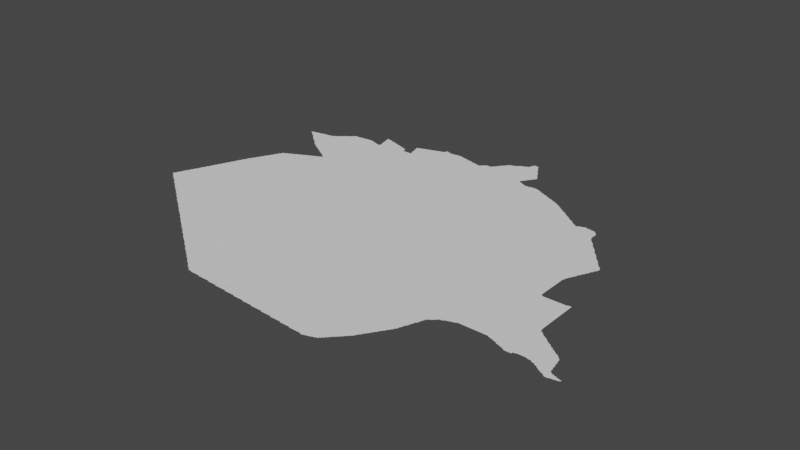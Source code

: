 # Source: basra.blend  (saved by Blender 3.3.6; exported with 4.5.12 LTS)
import bpy
from mathutils import Matrix  # noqa: F401  (used for matrix-valued properties, if any)

bpy.ops.wm.read_factory_settings(use_empty=True)
scene = bpy.context.scene
scene.name = 'Scene'

# ---- collections
col_collection = bpy.data.collections.new('Collection'); scene.collection.children.link(col_collection)

# ---- node groups
ng_auto_smooth = bpy.data.node_groups.new('Auto Smooth', 'GeometryNodeTree')
_s = ng_auto_smooth.interface.new_socket(name='Geometry', in_out='OUTPUT', socket_type='NodeSocketGeometry')
_s = ng_auto_smooth.interface.new_socket(name='Geometry', in_out='INPUT', socket_type='NodeSocketGeometry')
_s = ng_auto_smooth.interface.new_socket(name='Angle', in_out='INPUT', socket_type='NodeSocketFloat')
_s.subtype = 'ANGLE'
_s.min_value = 0.0
_s.max_value = 3.142
ng_auto_smooth.is_modifier = True
_N = ng_auto_smooth.nodes; _L = ng_auto_smooth.links
n0 = _N.new('NodeGroupOutput'); n0.name = 'Group Output'; n0.location = (480, -100)
n1 = _N.new('NodeGroupInput'); n1.name = 'Group Input'; n1.location = (-420, -300)
n2 = _N.new('NodeGroupInput'); n2.name = 'Group Input.001'; n2.location = (-60, -100)
n3 = _N.new('GeometryNodeSetShadeSmooth'); n3.name = 'Set Shade Smooth'; n3.location = (120, -100)
n3.domain = 'EDGE'
n4 = _N.new('GeometryNodeSetShadeSmooth'); n4.name = 'Set Shade Smooth.001'; n4.location = (300, -100)
n5 = _N.new('GeometryNodeInputMeshEdgeAngle'); n5.name = 'Edge Angle'; n5.location = (-420, -220)
n6 = _N.new('GeometryNodeInputEdgeSmooth'); n6.name = 'Is Edge Smooth'; n6.location = (-60, -160)
n7 = _N.new('GeometryNodeInputShadeSmooth'); n7.name = 'Is Face Smooth'; n7.location = (-240, -340)
n8 = _N.new('FunctionNodeBooleanMath'); n8.name = 'Boolean Math'; n8.location = (-60, -220)
n9 = _N.new('FunctionNodeCompare'); n9.name = 'Compare'; n9.location = (-240, -180)
n9.operation = 'LESS_EQUAL'
_L.new(n5.outputs[0], n9.inputs[0])
_L.new(n4.outputs[0], n0.inputs[0])
_L.new(n1.outputs[1], n9.inputs[1])
_L.new(n9.outputs[0], n8.inputs[0])
_L.new(n7.outputs[0], n8.inputs[1])
_L.new(n2.outputs[0], n3.inputs[0])
_L.new(n6.outputs[0], n3.inputs[1])
_L.new(n3.outputs[0], n4.inputs[0])
_L.new(n8.outputs[0], n3.inputs[2])
n0.is_active_output = True

# ---- world
world_world = bpy.data.worlds.new('World'); scene.world = world_world
world_world.use_nodes = True; world_world.node_tree.nodes.clear()
_N = world_world.node_tree.nodes; _L = world_world.node_tree.links
n0 = _N.new('ShaderNodeOutputWorld'); n0.name = 'World Output'; n0.location = (300, 300)
n1 = _N.new('ShaderNodeBackground'); n1.name = 'Background'; n1.location = (10, 300)
n1.inputs[0].default_value = (0.05088, 0.05088, 0.05088, 1.0)
_L.new(n1.outputs[0], n0.inputs[0])
n0.is_active_output = True
world_world.color = (0.05088, 0.05088, 0.05088)
world_world.use_sun_shadow = False
world_world.sun_shadow_jitter_overblur = 0.0

# ---- meshes
me_mesh = bpy.data.meshes.new('Mesh')
me_mesh.from_pydata([(42.81, 30.59, -7.908e-08), (42.81, 30.61, -8.407e-08), (42.82, 30.62, -5.771e-08), (42.83, 30.58, -7.025e-08), (42.83, 30.59, -9.765e-08), (42.83, 30.63, -9.603e-08), (42.83, 30.65, -8.694e-08), (42.84, 30.67, -6.638e-08), (42.86, 30.56, -7.586e-08), (42.85, 30.57, -9.306e-08), (42.85, 30.69, -8.761e-08), (42.86, 30.71, -7.38e-08), (42.87, 30.55, -6.144e-08), (43.08, 30.4, -5.868e-08), (43.1, 30.38, -3.329e-08), (43.09, 30.39, -8.773e-08), (43.11, 30.37, -7.877e-08), (43.13, 30.36, -6.973e-08), (43.13, 30.37, -1.006e-07), (43.16, 30.34, -7.577e-08), (43.15, 30.35, -9.507e-08), (43.17, 30.33, -8.505e-08), (43.19, 30.31, -7.658e-08), (43.19, 30.33, -9.926e-08), (42.89, 30.53, -7.749e-08), (42.85, 30.67, -9.966e-08), (42.91, 30.52, -6.95e-08), (42.91, 30.53, -9.704e-08), (42.94, 30.5, -5.527e-08), (42.93, 30.51, -9.083e-08), (42.95, 30.49, -9.467e-08), (42.97, 30.48, -7.491e-08), (42.97, 30.49, -9.926e-08), (43.0, 30.46, -8.126e-08), (42.99, 30.47, -9.605e-08), (43.02, 30.44, -4.217e-08), (43.01, 30.45, -8.94e-08), (43.03, 30.43, -8.141e-08), (43.05, 30.42, -7.295e-08), (43.05, 30.43, -9.739e-08), (43.07, 30.41, -9.317e-08), (43.52, 30.08, -6.023e-08), (43.22, 30.3, -6.633e-08), (43.21, 30.31, -9.508e-08), (43.24, 30.28, -7.045e-08), (43.23, 30.29, -8.978e-08), (43.35, 30.6, -9.988e-08), (43.25, 30.27, -8.229e-08), (43.27, 30.26, -7.283e-08), (43.27, 30.27, -9.848e-08), (43.3, 30.24, -6.193e-08), (43.29, 30.25, -9.491e-08), (43.31, 30.23, -8.791e-08), (43.33, 30.21, -8.098e-08), (43.35, 30.2, -7.025e-08), (43.35, 30.21, -9.76e-08), (43.38, 30.18, -7.575e-08), (43.37, 30.19, -9.281e-08), (43.4, 30.16, -3.329e-08), (43.39, 30.17, -8.587e-08), (43.41, 30.15, -7.787e-08), (43.43, 30.14, -6.748e-08), (43.43, 30.15, -9.587e-08), (43.46, 30.12, -4.412e-08), (43.45, 30.13, -9.083e-08), (43.47, 30.11, -8.309e-08), (43.49, 30.1, -7.299e-08), (43.49, 30.11, -9.446e-08), (43.51, 30.09, -9.5e-08), (43.54, 30.06, -7.013e-08), (43.53, 30.07, -9.795e-08), (43.55, 30.05, -8.192e-08), (43.57, 30.04, -9.148e-08), (43.57, 30.05, -9.956e-08), (43.6, 30.02, -5.868e-08), (43.59, 30.03, -9.306e-08), (43.62, 30.0, -3.329e-08), (43.61, 30.01, -9.072e-08), (43.63, 29.99, -8.411e-08), (43.65, 29.98, -6.796e-08), (43.65, 29.99, -9.83e-08), (43.68, 29.96, -5.527e-08), (43.67, 29.97, -9.222e-08), (43.69, 29.95, -8.847e-08), (43.71, 29.94, -7.491e-08), (43.71, 29.95, -9.979e-08), (43.74, 29.92, -6.354e-08), (43.73, 29.93, -9.233e-08), (43.76, 29.9, -4.217e-08), (43.75, 29.91, -8.959e-08), (43.77, 29.89, -8.186e-08), (43.79, 29.88, -7.412e-08), (43.79, 29.89, -1.004e-07), (43.82, 29.86, -6.326e-08), (43.81, 29.87, -9.517e-08), (43.84, 29.84, -6.607e-08), (43.83, 29.85, -8.793e-08), (43.95, 29.76, -6.516e-08), (43.98, 29.74, -4.412e-08), (43.97, 29.75, -9.067e-08), (43.99, 29.73, -9.418e-08), (44.01, 29.72, -7.299e-08), (44.01, 29.73, -9.926e-08), (44.04, 29.7, -6.023e-08), (44.03, 29.71, -9.361e-08), (44.05, 29.69, -8.9e-08), (44.07, 29.67, -7.991e-08), (44.09, 29.66, -7.025e-08), (44.09, 29.67, -9.296e-08), (44.12, 29.64, -7.586e-08), (44.11, 29.65, -9.306e-08), (44.13, 29.63, -8.616e-08), (44.15, 29.61, -7.679e-08), (43.85, 29.83, -7.935e-08), (43.87, 29.82, -6.973e-08), (43.87, 29.83, -9.616e-08), (43.9, 29.8, -5.327e-08), (43.89, 29.81, -9.21e-08), (43.91, 29.79, -8.925e-08), (43.93, 29.77, -7.658e-08), (43.93, 29.79, -9.875e-08), (43.95, 29.77, -9.587e-08), (44.01, 29.91, -9.988e-08), (44.46, 31.02, -9.832e-08), (44.39, 29.44, -6.796e-08), (44.42, 29.42, -5.527e-08), (44.41, 29.43, -9.227e-08), (44.43, 29.41, -9.267e-08), (44.45, 29.39, -7.577e-08), (44.45, 29.41, -9.926e-08), (44.48, 29.38, -9.252e-08), (44.47, 29.39, -9.485e-08), (44.17, 29.6, -6.748e-08), (44.17, 29.61, -9.383e-08), (44.2, 29.58, -7.613e-08), (44.19, 29.59, -9.902e-08), (44.21, 29.57, -8.309e-08), (44.23, 29.56, -7.399e-08), (44.23, 29.57, -9.796e-08), (44.26, 29.54, -6.354e-08), (44.25, 29.55, -9.5e-08), (44.28, 29.52, -4.217e-08), (44.27, 29.53, -8.94e-08), (44.29, 29.51, -8.238e-08), (44.31, 29.5, -7.295e-08), (44.31, 29.51, -1.005e-07), (44.34, 29.48, -7.85e-08), (44.33, 29.49, -9.325e-08), (44.35, 29.47, -9.183e-08), (44.37, 29.45, -8.532e-08), (44.39, 29.45, -9.889e-08), (44.5, 29.36, -7.04e-08), (44.49, 29.37, -8.959e-08), (44.51, 29.35, -8.229e-08), (44.53, 29.34, -7.283e-08), (44.53, 29.35, -9.4e-08), (44.69, 29.61, -9.988e-08), (44.56, 29.32, -8.068e-08), (44.55, 29.33, -9.41e-08), (44.58, 29.3, -3.329e-08), (44.57, 29.31, -8.695e-08), (44.59, 29.29, -9.112e-08), (44.61, 29.28, -6.869e-08), (44.61, 29.29, -9.263e-08), (44.64, 29.26, -5.28e-08), (44.63, 29.27, -8.665e-08), (44.66, 29.24, -6.536e-08), (44.65, 29.25, -8.557e-08), (44.67, 29.23, -7.787e-08), (44.69, 29.22, -6.748e-08), (44.69, 29.23, -9.859e-08), (44.72, 29.2, -7.148e-08), (44.71, 29.21, -9.509e-08), (44.73, 29.19, -8.269e-08), (44.75, 29.19, -9.532e-08), (44.78, 29.18, -4.578e-08), (44.77, 29.19, -9.614e-08), (44.79, 29.18, -6.738e-08), (44.81, 29.18, -7.757e-08), (44.83, 29.18, -8.218e-08), (44.85, 29.18, -8.836e-08), (44.87, 29.18, -9.05e-08), (44.89, 29.18, -8.74e-08), (44.91, 29.17, -8.788e-08), (44.93, 29.17, -8.876e-08), (44.95, 29.17, -9.156e-08), (44.97, 29.17, -9.49e-08), (44.99, 29.17, -9.554e-08), (45.01, 29.17, -9.253e-08), (45.03, 29.17, -9.589e-08), (45.05, 29.16, -4.786e-08), (45.05, 29.17, -9.882e-08), (45.07, 29.16, -8.677e-08), (45.09, 29.16, -7.491e-08), (45.11, 29.16, -7.915e-08), (45.13, 29.16, -9.475e-08), (45.15, 29.16, -8.563e-08), (45.17, 29.15, -8.685e-08), (45.27, 29.26, -9.988e-08), (45.19, 29.15, -8.99e-08), (45.21, 29.15, -9.319e-08), (45.23, 29.15, -9.156e-08), (45.25, 29.15, -9.445e-08), (45.27, 29.15, -9.215e-08), (45.29, 29.15, -9.364e-08), (45.31, 29.14, -6.592e-08), (45.31, 29.15, -9.777e-08), (45.33, 29.14, -4.994e-08), (45.35, 29.14, -7.138e-08), (45.37, 29.14, -7.454e-08), (45.39, 29.14, -8.324e-08), (45.41, 29.14, -8.947e-08), (45.43, 29.14, -8.74e-08), (45.58, 29.12, -4.162e-08), (45.59, 29.12, -8.307e-08), (45.61, 29.12, -6.187e-08), (45.63, 29.12, -7.491e-08), (45.65, 29.12, -8.005e-08), (45.67, 29.12, -8.234e-08), (45.69, 29.12, -8.74e-08), (45.71, 29.11, -8.721e-08), (45.73, 29.11, -8.99e-08), (45.75, 29.11, -9.34e-08), (45.45, 29.13, -8.819e-08), (45.47, 29.13, -8.902e-08), (45.49, 29.13, -9.422e-08), (45.51, 29.13, -9.887e-08), (45.55, 29.13, -9.264e-08), (45.57, 29.13, -9.897e-08), (45.77, 29.11, -9.058e-08), (45.79, 29.11, -9.275e-08), (45.81, 29.11, -9.888e-08), (45.83, 29.11, -9.581e-08), (45.85, 29.1, -4.717e-08), (45.85, 29.11, -9.664e-08), (45.87, 29.1, -4.92e-08), (45.89, 29.1, -7.491e-08), (45.91, 29.1, -7.708e-08), (45.93, 29.1, -8.324e-08), (45.95, 29.1, -8.972e-08), (45.97, 29.1, -8.606e-08), (45.99, 29.09, -8.99e-08), (46.01, 29.09, -9.292e-08), (46.03, 29.09, -9.65e-08), (46.05, 29.09, -9.426e-08), (46.07, 29.09, -9.188e-08), (46.35, 29.62, -9.988e-08), (46.09, 29.09, -9.364e-08), (46.12, 29.08, -4.439e-08), (46.11, 29.09, -9.672e-08), (46.13, 29.08, -8.018e-08), (46.15, 29.08, -6.73e-08), (46.17, 29.08, -9.898e-08), (46.19, 29.08, -8.088e-08), (46.21, 29.08, -8.299e-08), (46.23, 29.08, -9.14e-08), (46.25, 29.07, -8.756e-08), (46.27, 29.07, -8.99e-08), (46.29, 29.07, -9.353e-08), (46.31, 29.07, -9.397e-08), (46.33, 29.07, -9.275e-08), (46.35, 29.07, -9.241e-08), (46.37, 29.07, -9.588e-08), (46.39, 29.06, -4.786e-08), (46.39, 29.07, -9.95e-08), (46.41, 29.06, -5.427e-08), (46.43, 29.06, -6.144e-08), (46.43, 29.07, -9.848e-08), (46.45, 29.07, -8.934e-08), (46.47, 29.08, -9.196e-08), (46.49, 29.08, -5.845e-08), (46.49, 29.09, -9.681e-08), (46.51, 29.09, -8.942e-08), (46.53, 29.1, -7.955e-08), (46.54, 29.1, -5.438e-08), (46.55, 29.11, -9.518e-08), (46.57, 29.11, -7.577e-08), (46.57, 29.13, -9.76e-08), (46.59, 29.13, -7.468e-08), (46.59, 29.15, -9.76e-08), (46.61, 29.15, -7.468e-08), (46.61, 29.17, -9.76e-08), (46.63, 29.17, -7.468e-08), (46.63, 29.19, -9.76e-08), (46.65, 29.21, -9.271e-08), (46.64, 29.19, -7.283e-08), (46.67, 29.22, -7.135e-08), (46.67, 29.23, -9.587e-08), (46.68, 29.23, -7.135e-08), (46.69, 29.25, -9.587e-08), (46.7, 29.25, -7.135e-08), (46.71, 29.27, -9.587e-08), (47.45, 30.96, -9.988e-08), (46.72, 29.27, -6.973e-08), (46.73, 29.29, -9.399e-08), (46.74, 29.3, -6.703e-08), (46.75, 29.31, -9.399e-08), (46.76, 29.32, -6.703e-08), (46.77, 29.33, -9.317e-08), (46.78, 29.34, -5.868e-08), (46.79, 29.35, -8.472e-08), (46.79, 29.37, -9.926e-08), (46.8, 29.37, -7.311e-08), (46.81, 29.39, -8.544e-08), (46.83, 29.43, -9.527e-08), (46.82, 29.4, -5.28e-08), (46.83, 29.41, -8.472e-08), (46.84, 29.43, -7.166e-08), (46.85, 29.45, -9.21e-08), (46.86, 29.46, -5.527e-08), (46.87, 29.47, -8.269e-08), (46.87, 29.49, -9.848e-08), (46.89, 29.51, -9.089e-08), (46.91, 29.53, -9.423e-08), (46.88, 29.49, -7.025e-08), (46.95, 29.59, -9.604e-08), (46.9, 29.52, -4.412e-08), (46.91, 29.55, -9.521e-08), (46.92, 29.55, -6.869e-08), (46.93, 29.57, -9.095e-08), (46.95, 29.61, -9.398e-08), (46.94, 29.58, -4.217e-08), (47.01, 29.71, -9.794e-08), (46.96, 29.61, -6.95e-08), (46.97, 29.63, -8.978e-08), (46.99, 29.65, -8.411e-08), (46.99, 29.67, -9.611e-08), (46.98, 29.64, -4.217e-08), (47.03, 29.75, -9.786e-08), (47.0, 29.67, -6.084e-08), (47.01, 29.69, -8.45e-08), (47.02, 29.72, -4.162e-08), (47.02, 29.73, -7.581e-08), (47.06, 30.04, -9.988e-08), (47.03, 29.77, -9.757e-08), (47.05, 29.81, -9.366e-08), (47.55, 30.44, -9.988e-08), (47.04, 29.77, -6.3e-08), (47.05, 29.79, -8.529e-08), (47.06, 29.83, -8.273e-08), (47.09, 29.89, -9.36e-08), (47.06, 29.82, -4.412e-08), (47.07, 29.85, -8.914e-08), (47.07, 29.87, -9.848e-08), (47.08, 29.87, -6.792e-08), (47.09, 29.91, -9.51e-08), (47.1, 29.93, -8.384e-08), (47.13, 29.99, -9.85e-08), (47.1, 29.92, -4.528e-08), (47.11, 29.95, -8.972e-08), (47.11, 29.97, -9.926e-08), (47.13, 29.97, -7.732e-08), (47.15, 29.99, -7.894e-08), (47.16, 30.0, -3.329e-08), (47.17, 30.01, -8.161e-08), (47.21, 30.05, -9.867e-08), (47.18, 30.02, -3.329e-08), (47.19, 30.03, -8.469e-08), (47.2, 30.04, -4.412e-08), (47.23, 30.05, -8.801e-08), (47.25, 30.06, -6.564e-08), (47.25, 30.07, -9.848e-08), (47.27, 30.07, -9.041e-08), (47.29, 30.08, -7.495e-08), (47.3, 30.08, -4.528e-08), (47.31, 30.09, -9.518e-08), (47.33, 30.09, -9.286e-08), (47.35, 30.1, -6.992e-08), (47.36, 30.1, -3.329e-08), (47.37, 30.11, -9.106e-08), (47.39, 30.11, -9.156e-08), (47.36, 30.11, -9.958e-08), (47.43, 30.11, -9.156e-08), (47.45, 30.11, -9.156e-08), (47.47, 30.11, -9.156e-08), (47.49, 30.11, -9.159e-08), (47.51, 30.11, -9.275e-08), (47.57, 30.11, -9.275e-08), (47.59, 30.11, -9.275e-08), (47.63, 30.11, -9.452e-08), (47.65, 30.11, -9.769e-08), (47.67, 30.11, -9.364e-08), (48.03, 30.22, -9.988e-08), (47.78, 30.08, -7.59e-08), (47.79, 30.08, -9.514e-08), (47.81, 30.07, -8.99e-08), (47.83, 30.06, -6.733e-08), (47.83, 30.07, -9.926e-08), (47.85, 30.05, -9.048e-08), (47.88, 30.04, -4.528e-08), (47.87, 30.05, -9.518e-08), (47.89, 30.04, -8.554e-08), (47.91, 30.03, -8.934e-08), (47.93, 30.02, -6.564e-08), (47.93, 30.03, -9.958e-08), (47.95, 30.01, -8.964e-08), (47.97, 30.01, -9.407e-08), (47.99, 30.01, -9.355e-08), (47.69, 30.11, -9.364e-08), (47.72, 30.1, -3.329e-08), (47.71, 30.11, -9.551e-08), (47.73, 30.1, -7.277e-08), (47.75, 30.09, -9.124e-08), (47.77, 30.09, -9.567e-08), (48.02, 30.46, -9.891e-08), (47.98, 30.79, -9.988e-08), (48.03, 30.47, -9.85e-08), (48.03, 30.49, -8.816e-08), (48.01, 30.01, -9.275e-08), (48.03, 30.01, -7.468e-08), (48.03, 30.03, -9.586e-08), (48.05, 30.03, -8.807e-08), (48.07, 30.04, -7.658e-08), (48.09, 30.04, -5.327e-08), (48.11, 30.04, -8.297e-08), (48.33, 30.25, -1.012e-07), (48.13, 30.04, -7.816e-08), (48.15, 30.04, -8.863e-08), (48.17, 30.04, -9.132e-08), (48.19, 30.03, -9.64e-08), (48.21, 30.03, -8.894e-08), (48.23, 30.02, -6.564e-08), (48.23, 30.03, -9.689e-08), (48.25, 30.01, -8.498e-08), (48.28, 30.0, -5.438e-08), (48.27, 30.01, -9.489e-08), (48.29, 29.99, -8.363e-08), (48.31, 29.99, -9.956e-08), (48.31, 29.98, -6.869e-08), (48.11, 30.41, -9.922e-08), (48.19, 30.35, -9.94e-08), (48.13, 30.41, -8.892e-08), (48.17, 30.37, -9.455e-08), (48.15, 30.39, -8.959e-08), (48.16, 30.38, -6.354e-08), (48.23, 30.33, -9.766e-08), (48.19, 30.36, -7.299e-08), (48.22, 30.34, -7.181e-08), (48.21, 30.35, -8.309e-08), (48.24, 30.32, -8.3e-08), (48.31, 30.27, -9.826e-08), (48.25, 30.31, -9.508e-08), (48.27, 30.29, -9.926e-08), (48.27, 30.31, -7.577e-08), (48.3, 30.28, -7.672e-08), (48.29, 30.29, -8.382e-08), (48.37, 30.23, -9.641e-08), (48.02, 30.51, -4.994e-08), (48.02, 30.55, -4.994e-08), (48.02, 30.57, -4.994e-08), (48.02, 30.59, -4.994e-08), (48.02, 30.61, -4.994e-08), (48.02, 30.63, -4.994e-08), (48.02, 30.65, -4.994e-08), (48.02, 30.67, -4.994e-08), (48.02, 30.69, -4.994e-08), (48.02, 30.71, -4.994e-08), (48.05, 30.47, -8.192e-08), (48.09, 30.43, -9.552e-08), (48.07, 30.45, -8.817e-08), (48.06, 30.46, -4.217e-08), (48.08, 30.44, -6.023e-08), (48.11, 30.42, -7.283e-08), (48.14, 30.4, -4.217e-08), (48.34, 29.96, -4.412e-08), (48.33, 29.97, -8.454e-08), (48.35, 29.95, -8.144e-08), (48.37, 29.94, -6.748e-08), (48.37, 29.95, -1.126e-07), (48.39, 29.93, -9.119e-08), (48.43, 30.07, -9.694e-08), (48.41, 29.92, -8.462e-08), (48.41, 29.93, -9.926e-08), (48.45, 29.99, -9.553e-08), (48.44, 29.9, -3.329e-08), (48.43, 29.91, -8.869e-08), (48.44, 30.01, -8.478e-08), (48.43, 30.05, -9.28e-08), (48.45, 29.9, -6.326e-08), (48.47, 29.97, -1.004e-07), (48.44, 30.03, -6.187e-08), (48.44, 30.04, -3.329e-08), (48.47, 29.9, -7.964e-08), (48.47, 29.98, -5.845e-08), (48.48, 29.9, -5.481e-08), (48.49, 29.91, -9.38e-08), (48.49, 29.97, -9.71e-08), (48.51, 29.91, -8.779e-08), (48.51, 29.96, -8.163e-08), (48.53, 29.91, -8.92e-08), (48.53, 29.95, -9.77e-08), (48.53, 29.96, -5.845e-08), (48.55, 29.92, -8.386e-08), (48.55, 29.95, -8.894e-08), (48.57, 29.92, -6.784e-08), (48.57, 29.94, -8.152e-08), (48.58, 29.92, -4.162e-08), (48.58, 29.93, -9.114e-08), (48.59, 29.94, -7.805e-08), (48.59, 29.93, -8.157e-08), (48.59, 29.93, -9.114e-08), (48.6, 29.93, -7.425e-08), (48.6, 29.93, -7.581e-08), (48.61, 29.93, -5.716e-08), (48.61, 29.93, -5.716e-08), (48.62, 29.93, -3.329e-08), (48.33, 30.26, -6.748e-08), (48.36, 30.24, -6.556e-08), (48.35, 30.25, -7.787e-08), (48.41, 30.15, -9.43e-08), (48.41, 30.19, -9.333e-08), (48.39, 30.21, -9.196e-08), (48.38, 30.22, -5.327e-08), (48.43, 30.09, -9.171e-08), (48.42, 30.11, -8.91e-08), (48.41, 30.17, -9.228e-08), (48.4, 30.2, -6.95e-08), (48.42, 30.13, -7.29e-08), (48.42, 30.15, -4.717e-08), (42.88, 30.54, 3.329e-08), (43.32, 30.22, 4.162e-08), (44.06, 29.68, -7.025e-08), (44.14, 29.62, -3.605e-08), (44.36, 29.46, 3.329e-08), (45.53, 29.13, 9.275e-08), (45.53, 29.36, -5.462e-08), (42.86, 30.72, -4.162e-08), (42.87, 30.73, -9.184e-08), (42.87, 30.75, -8.032e-08), (42.88, 30.76, -5.438e-08), (42.89, 30.77, -9.419e-08), (42.89, 30.79, -8.529e-08), (42.9, 30.81, -7.872e-08), (42.91, 30.83, -8.777e-08), (42.92, 30.85, -6.904e-08), (42.91, 30.81, -9.947e-08), (42.93, 30.85, -9.891e-08), (42.93, 30.87, -8.953e-08), (42.94, 30.89, -7.67e-08), (42.94, 30.9, -4.162e-08), (42.95, 30.91, -9.234e-08), (42.95, 30.93, -8.2e-08), (42.96, 30.94, -5.375e-08), (42.97, 30.95, -9.504e-08), (42.97, 30.97, -8.533e-08), (42.98, 30.99, -8.101e-08), (42.99, 30.99, -9.848e-08), (42.99, 31.01, -8.3e-08), (43.0, 31.03, -7.485e-08), (43.01, 31.05, -9.913e-08), (43.54, 31.17, -9.832e-08), (43.0, 31.04, -4.162e-08), (43.01, 31.07, -8.147e-08), (43.02, 31.08, -7.29e-08), (43.03, 31.09, -9.597e-08), (43.03, 31.11, -8.533e-08), (43.04, 31.13, -6.792e-08), (43.07, 31.12, -8.74e-08), (43.05, 31.13, -9.848e-08), (43.05, 31.15, -8.894e-08), (43.06, 31.17, -7.485e-08), (43.06, 31.18, -4.162e-08), (43.07, 31.19, -9.221e-08), (43.07, 31.21, -8.147e-08), (43.08, 31.22, -5.375e-08), (43.09, 31.23, -9.597e-08), (43.09, 31.25, -8.533e-08), (43.18, 31.26, -9.676e-08), (43.1, 31.27, -9.018e-08), (43.11, 31.27, -9.934e-08), (43.11, 31.29, -8.836e-08), (43.12, 31.31, -7.513e-08), (43.12, 31.32, -4.162e-08), (43.13, 31.33, -9.21e-08), (43.13, 31.35, -8.092e-08), (43.14, 31.36, -5.438e-08), (43.15, 31.37, -9.454e-08), (43.15, 31.39, -8.498e-08), (43.16, 31.41, -6.564e-08), (43.17, 31.41, -9.703e-08), (43.17, 31.43, -8.83e-08), (43.18, 31.45, -7.513e-08), (43.18, 31.46, -4.162e-08), (43.19, 31.47, -9.11e-08), (43.2, 31.49, -7.38e-08), (43.2, 31.5, -3.329e-08), (43.18, 32.56, -4.217e-08), (43.16, 32.57, -3.329e-08), (43.16, 32.57, -4.994e-08), (43.17, 32.57, -5.993e-08), (43.17, 32.57, -6.36e-08), (43.17, 32.57, -4.217e-08), (43.18, 32.57, -8.301e-08), (43.18, 32.57, -7.425e-08), (43.2, 32.54, -3.329e-08), (43.19, 32.55, -8.293e-08), (43.19, 32.57, -9.241e-08), (43.22, 31.53, -7.068e-08), (43.21, 31.51, -9.15e-08), (43.23, 31.55, -8.604e-08), (43.24, 31.57, -7.167e-08), (43.23, 31.53, -9.924e-08), (43.25, 31.59, -8.684e-08), (43.26, 31.61, -6.638e-08), (43.25, 31.57, -9.787e-08), (43.27, 31.61, -9.72e-08), (43.27, 31.63, -8.472e-08), (43.28, 31.65, -6.409e-08), (43.29, 31.65, -9.839e-08), (43.29, 31.67, -9.379e-08), (43.46, 31.74, -9.988e-08), (43.3, 31.68, -5.771e-08), (43.31, 31.69, -9.448e-08), (43.31, 31.71, -8.282e-08), (43.32, 31.72, -5.438e-08), (43.33, 31.73, -9.419e-08), (43.33, 31.75, -7.917e-08), (43.34, 31.76, -5.527e-08), (43.35, 31.77, -9.317e-08), (43.35, 31.79, -8.032e-08), (43.36, 31.8, -4.412e-08), (43.37, 31.81, -9.21e-08), (43.38, 31.83, -7.753e-08), (43.38, 31.84, -6.403e-08), (43.39, 31.85, -8.417e-08), (43.41, 31.85, -9.771e-08), (43.42, 31.86, -7.476e-08), (43.43, 31.87, -8.424e-08), (43.45, 31.87, -9.597e-08), (43.46, 31.88, -5.771e-08), (43.47, 31.89, -8.424e-08), (43.49, 31.89, -9.56e-08), (43.5, 31.9, -5.771e-08), (43.51, 31.91, -9.788e-08), (43.46, 32.32, -7.595e-08), (43.48, 32.3, -4.217e-08), (43.47, 32.31, -8.718e-08), (43.49, 32.29, -8.186e-08), (43.51, 32.28, -7.025e-08), (43.51, 32.29, -9.795e-08), (43.21, 32.53, -7.877e-08), (43.23, 32.53, -1.011e-07), (43.21, 32.57, -9.848e-08), (43.21, 32.58, -5.29e-08), (43.23, 32.51, -7.584e-08), (43.23, 32.58, -8.189e-08), (43.25, 32.5, -7.132e-08), (43.25, 32.51, -9.756e-08), (43.25, 32.58, -8.911e-08), (43.28, 32.48, -8.28e-08), (43.27, 32.49, -9.4e-08), (43.27, 32.59, -9.278e-08), (43.3, 32.46, -5.28e-08), (43.29, 32.47, -9.185e-08), (43.29, 32.59, -9.056e-08), (43.32, 32.44, -8.192e-08), (43.31, 32.45, -8.835e-08), (43.31, 32.59, -9.227e-08), (43.32, 32.6, -4.439e-08), (43.34, 32.42, -6.585e-08), (43.33, 32.43, -8.437e-08), (43.33, 32.6, -6.73e-08), (43.35, 32.41, -7.999e-08), (43.37, 32.61, -9.225e-08), (43.35, 32.6, -8.089e-08), (43.37, 32.39, -7.55e-08), (43.37, 32.41, -9.485e-08), (43.56, 32.53, -9.988e-08), (43.39, 32.38, -7.037e-08), (43.39, 32.39, -9.76e-08), (43.41, 32.61, -9.648e-08), (43.39, 32.61, -8.963e-08), (43.42, 32.36, -6.703e-08), (43.41, 32.37, -9.508e-08), (43.43, 32.61, -9.891e-08), (43.44, 32.34, -6.126e-08), (43.43, 32.35, -9.068e-08), (43.43, 32.62, -5.29e-08), (43.45, 32.33, -9.316e-08), (43.47, 32.62, -9.785e-08), (43.45, 32.62, -8.23e-08), (43.49, 32.63, -9e-08), (43.53, 32.65, -1.006e-07), (43.5, 32.64, -3.329e-08), (43.51, 32.65, -7.877e-08), (43.95, 31.17, -9.208e-08), (43.91, 31.82, -9.988e-08), (43.53, 31.91, -9.518e-08), (43.54, 31.92, -5.438e-08), (43.55, 31.93, -8.586e-08), (43.57, 31.93, -9.419e-08), (43.58, 31.94, -5.438e-08), (43.59, 31.95, -8.594e-08), (43.61, 31.95, -9.419e-08), (43.62, 31.96, -5.438e-08), (43.63, 31.97, -8.25e-08), (43.65, 31.97, -9.419e-08), (43.66, 31.98, -5.438e-08), (43.67, 31.99, -9.357e-08), (43.69, 31.99, -9.905e-08), (43.71, 32.01, -8.393e-08), (43.54, 32.26, -4.217e-08), (43.53, 32.27, -8.72e-08), (43.55, 32.25, -8.092e-08), (43.57, 32.24, -6.249e-08), (43.57, 32.25, -9.711e-08), (43.6, 32.22, -7.48e-08), (43.59, 32.23, -9.596e-08), (43.61, 32.22, -7.46e-08), (43.64, 32.2, -5.28e-08), (43.63, 32.21, -9.4e-08), (43.65, 32.19, -8.841e-08), (43.67, 32.18, -7.01e-08), (43.67, 32.19, -9.848e-08), (43.7, 32.0, -4.412e-08), (43.7, 32.16, -4.162e-08), (43.69, 32.17, -9.047e-08), (43.71, 32.15, -8.539e-08), (43.73, 32.01, -9.317e-08), (43.74, 32.02, -4.412e-08), (43.74, 32.14, -6.538e-08), (43.73, 32.15, -9.508e-08), (43.75, 32.03, -8.392e-08), (43.75, 32.13, -9.031e-08), (43.77, 32.03, -8.413e-08), (43.78, 32.04, -4.412e-08), (43.77, 32.12, -7.517e-08), (43.77, 32.13, -9.763e-08), (43.79, 32.04, -8.091e-08), (43.8, 32.1, -5.527e-08), (43.79, 32.11, -9.223e-08), (43.81, 32.05, -9.11e-08), (43.82, 32.06, -4.162e-08), (43.81, 32.09, -8.324e-08), (43.83, 32.07, -8.417e-08), (43.83, 32.09, -9.955e-08), (43.55, 32.67, -9.807e-08), (43.65, 32.75, -9.866e-08), (43.53, 32.66, -7.166e-08), (43.56, 32.68, -7.707e-08), (43.57, 32.69, -9.05e-08), (43.58, 32.7, -4.412e-08), (43.59, 32.71, -8.403e-08), (43.61, 32.73, -7.749e-08), (43.63, 32.73, -9.658e-08), (43.63, 32.74, -7.166e-08), (43.66, 32.76, -6.023e-08), (43.68, 32.78, -4.412e-08), (43.67, 32.77, -8.835e-08), (43.69, 32.79, -8.403e-08), (43.7, 32.8, -3.329e-08), (43.79, 32.81, -1.035e-07), (43.71, 32.81, -7.855e-08), (43.73, 32.81, -9.381e-08), (43.75, 32.81, -9.174e-08), (43.77, 32.81, -9.253e-08), (43.8, 32.82, -4.578e-08), (43.81, 32.82, -5.842e-08), (43.96, 32.73, -9.988e-08), (43.83, 32.82, -8.902e-08), (44.32, 31.27, -8.584e-08), (43.85, 32.82, -8.855e-08), (43.87, 32.82, -8.517e-08), (43.89, 32.83, -9.164e-08), (43.91, 32.83, -9.293e-08), (43.95, 32.83, -9.686e-08), (43.93, 32.83, -9.622e-08), (43.97, 32.83, -8.529e-08), (43.99, 32.82, -7.29e-08), (44.01, 32.81, -9.349e-08), (44.0, 32.82, -4.162e-08), (44.03, 32.81, -8.934e-08), (44.09, 32.79, -9.696e-08), (44.05, 32.8, -7.937e-08), (44.07, 32.79, -9.603e-08), (44.06, 32.8, -5.375e-08), (44.1, 32.92, -4.578e-08), (44.1, 32.93, -7.566e-08), (44.09, 32.95, -8.75e-08), (44.11, 32.78, -8.386e-08), (44.12, 32.84, -7.136e-08), (44.12, 32.85, -7.425e-08), (44.11, 32.87, -9.245e-08), (44.11, 32.89, -9.22e-08), (44.11, 32.91, -1.021e-07), (44.13, 32.81, -9.002e-08), (44.13, 32.83, -9.525e-08), (44.13, 32.79, -9.75e-08), (44.33, 32.82, -9.988e-08), (44.08, 33.0, -4.578e-08), (44.08, 33.01, -3.329e-08), (44.08, 33.01, -3.329e-08), (44.08, 33.01, -4.994e-08), (44.08, 33.01, -6.784e-08), (44.09, 32.97, -9.283e-08), (44.09, 32.99, -9.525e-08), (44.09, 33.0, -8.386e-08), (44.11, 32.99, -9.848e-08), (44.11, 33.0, -5.993e-08), (44.13, 32.99, -8.953e-08), (44.15, 32.99, -8.478e-08), (44.94, 32.73, -9.988e-08), (44.24, 32.96, -8.583e-08), (44.25, 32.95, -9.136e-08), (44.27, 32.95, -8.74e-08), (44.29, 32.94, -7.142e-08), (44.31, 32.93, -9.246e-08), (44.3, 32.94, -4.162e-08), (44.36, 32.92, -8.854e-08), (44.33, 32.93, -8.768e-08), (44.35, 32.92, -7.513e-08), (44.37, 32.91, -9.459e-08), (44.39, 32.91, -9.415e-08), (44.41, 32.9, -7.937e-08), (44.43, 32.89, -9.781e-08), (44.42, 32.9, -4.528e-08), (44.45, 32.89, -8.777e-08), (44.47, 32.83, -9.591e-08), (44.47, 32.85, -8.796e-08), (44.46, 32.87, -7.852e-08), (44.46, 32.88, -4.528e-08), (44.17, 32.97, -9.926e-08), (44.17, 32.98, -6.459e-08), (44.19, 32.97, -9.089e-08), (44.21, 32.97, -8.45e-08), (44.23, 32.96, -6.972e-08), (44.63, 32.12, -9.988e-08), (44.95, 31.15, -8.428e-08), (44.49, 32.83, -9.163e-08), (44.56, 32.93, -6.144e-08), (44.56, 32.95, -8.628e-08), (44.57, 32.83, -9.156e-08), (44.58, 32.86, -4.578e-08), (44.58, 32.87, -7.401e-08), (44.57, 32.89, -8.707e-08), (44.57, 32.91, -9.458e-08), (44.57, 32.93, -9.848e-08), (44.59, 32.85, -9.835e-08), (44.59, 32.83, -9.976e-08), (44.93, 32.97, -9.988e-08), (44.54, 33.0, -4.439e-08), (44.54, 33.01, -5.693e-08), (44.55, 32.97, -8.92e-08), (44.55, 32.99, -9.634e-08), (44.55, 33.01, -9.089e-08), (44.57, 33.01, -9.371e-08), (44.57, 33.02, -6.459e-08), (44.59, 33.03, -8.49e-08), (44.61, 33.03, -9.673e-08), (44.62, 33.04, -3.329e-08), (44.63, 33.04, -7.654e-08), (44.65, 33.05, -8.6e-08), (44.67, 33.05, -9.33e-08), (44.68, 33.06, -4.162e-08), (44.69, 33.06, -7.803e-08), (44.71, 33.07, -8.694e-08), (44.73, 33.07, -9.43e-08), (44.74, 33.08, -6.621e-08), (44.75, 33.08, -7.513e-08), (44.77, 33.09, -8.777e-08), (44.79, 33.09, -9.518e-08), (44.8, 33.1, -4.528e-08), (44.81, 33.1, -8.233e-08), (44.83, 33.11, -8.942e-08), (44.85, 33.11, -9.587e-08), (44.86, 33.12, -5.375e-08), (44.87, 33.12, -8.458e-08), (44.89, 33.13, -9.709e-08), (44.89, 33.15, -9.364e-08), (44.89, 33.16, -7.658e-08), (44.91, 33.16, -6.884e-08), (44.93, 33.15, -9.46e-08), (44.92, 33.16, -4.162e-08), (44.95, 33.15, -9.14e-08), (44.97, 33.14, -8.519e-08), (44.99, 33.14, -7.731e-08), (45.01, 33.14, -8.944e-08), (45.03, 33.14, -7.915e-08), (45.05, 33.15, -8.48e-08), (45.07, 33.15, -8.928e-08), (45.09, 33.15, -9.128e-08), (45.13, 33.15, -9.482e-08), (45.11, 33.15, -9.128e-08), (45.16, 33.14, -8.34e-08), (45.15, 33.14, -7.658e-08), (45.17, 33.13, -9.692e-08), (45.19, 33.13, -9.257e-08), (45.25, 33.11, -9.827e-08), (45.21, 33.13, -8.639e-08), (45.23, 33.12, -7.658e-08), (45.25, 33.12, -5.327e-08), (45.27, 33.11, -9.073e-08), (45.29, 33.11, -8.916e-08), (45.33, 33.09, -9.709e-08), (45.31, 33.1, -7.852e-08), (45.33, 33.1, -5.327e-08), (45.35, 33.09, -9.073e-08), (45.41, 33.07, -9.949e-08), (45.37, 33.09, -8.707e-08), (45.39, 33.08, -7.852e-08), (45.43, 33.07, -9.722e-08), (45.41, 33.08, -5.327e-08), (45.53, 31.3, -7.491e-08), (45.53, 32.7, -8.116e-08), (45.51, 33.03, -8.155e-08), (45.45, 33.07, -9.198e-08), (45.46, 33.08, -5.327e-08), (45.47, 33.09, -8.928e-08), (45.48, 33.1, -4.412e-08), (45.49, 33.11, -8.602e-08), (45.5, 33.12, -4.162e-08), (45.51, 33.13, -9.811e-09), (45.55, 33.13, -9.156e-08), (45.57, 33.13, -9.165e-08), (45.58, 33.14, -4.412e-08), (45.59, 33.15, -8.484e-08), (45.6, 33.16, -6.023e-08), (45.89, 33.25, -9.988e-08), (45.61, 33.17, -9.399e-08), (45.62, 33.19, -7.166e-08), (45.63, 33.19, -9.76e-08), (45.64, 33.22, -3.329e-08), (45.63, 33.21, -8.013e-08), (45.65, 33.23, -8.403e-08), (45.66, 33.24, -4.412e-08), (45.67, 33.25, -9.067e-08), (45.68, 33.26, -6.354e-08), (45.69, 33.27, -9.798e-08), (45.75, 33.32, -9.849e-08), (45.7, 33.29, -7.166e-08), (45.71, 33.29, -9.378e-08), (45.71, 33.31, -7.848e-08), (45.73, 33.31, -9.926e-08), (45.73, 33.32, -6.049e-08), (46.08, 33.24, -9.988e-08), (46.07, 33.01, -9.652e-08), (46.11, 33.09, -9.95e-08), (46.09, 32.99, -9.393e-08), (46.07, 33.03, -9.926e-08), (46.09, 33.05, -9.155e-08), (45.77, 33.33, -9.576e-08), (45.79, 33.33, -9.677e-08), (45.79, 33.34, -6.973e-08), (45.81, 33.35, -9.464e-08), (45.82, 33.36, -7.248e-08), (45.83, 33.37, -8.643e-08), (45.84, 33.38, -3.329e-08), (45.85, 33.38, -7.711e-08), (45.87, 33.39, -9.188e-08), (45.89, 33.39, -9.603e-08), (45.9, 33.4, -5.375e-08), (45.91, 33.41, -7.915e-08), (45.93, 33.41, -9.831e-08), (45.93, 33.43, -8.931e-08), (45.94, 33.45, -7.581e-08), (45.94, 33.46, -4.162e-08), (45.95, 33.47, -9.806e-08), (45.95, 33.49, -8.001e-08), (45.97, 33.49, -9.275e-08), (45.99, 33.49, -9.275e-08), (46.02, 33.48, -6.478e-08), (46.01, 33.49, -8.444e-08), (46.05, 33.43, -8.759e-08), (46.03, 33.45, -9.223e-08), (46.02, 33.47, -7.581e-08), (46.07, 33.37, -9.824e-08), (46.07, 33.39, -9.078e-08), (46.05, 33.41, -9.677e-08), (46.04, 33.44, -5.527e-08), (46.1, 33.34, -8.267e-08), (46.09, 33.35, -9.215e-08), (46.06, 33.41, -6.249e-08), (46.41, 32.19, -9.988e-08), (46.11, 32.99, -8.899e-08), (46.13, 32.97, -9.477e-08), (46.16, 32.96, -7.858e-08), (46.17, 32.95, -9.692e-08), (46.19, 32.95, -9.525e-08), (46.36, 32.86, -9.988e-08), (46.23, 32.95, -9.364e-08), (46.25, 32.95, -9.913e-08), (46.35, 32.95, -9.603e-08), (46.37, 32.95, -8.468e-08), (46.39, 32.93, -9.681e-08), (46.39, 32.94, -6.409e-08), (46.08, 33.0, -5.438e-08), (46.08, 33.03, -7.195e-08), (46.1, 33.06, -5.527e-08), (46.11, 33.07, -8.269e-08), (46.15, 33.13, -9.454e-08), (46.13, 33.27, -9.942e-08), (46.12, 32.98, -5.771e-08), (46.12, 33.09, -7.166e-08), (46.13, 33.11, -9.21e-08), (46.15, 32.97, -8.424e-08), (46.14, 33.12, -5.527e-08), (46.15, 33.15, -9.76e-08), (46.17, 33.21, -1.04e-07), (46.15, 33.25, -9.21e-08), (46.14, 33.27, -7.418e-08), (46.16, 33.15, -6.869e-08), (46.17, 33.17, -9.182e-08), (46.17, 33.23, -8.192e-08), (46.16, 33.24, -4.412e-08), (46.18, 33.18, -4.412e-08), (46.19, 33.19, -8.147e-08), (46.18, 33.21, -6.249e-08), (46.25, 32.96, -4.878e-08), (46.31, 32.96, -4.994e-08), (46.33, 32.96, -5.427e-08), (46.34, 32.96, -5.951e-08), (46.08, 33.37, -7.418e-08), (46.11, 33.31, -9.677e-08), (46.11, 33.33, -8.192e-08), (46.13, 33.29, -8.737e-08), (46.12, 33.31, -6.249e-08), (47.15, 32.22, -9.988e-08), (46.58, 32.74, -9.988e-08), (46.41, 32.93, -8.751e-08), (46.43, 32.91, -9.848e-08), (46.43, 32.92, -6.638e-08), (46.45, 32.91, -8.698e-08), (46.47, 32.89, -9.926e-08), (46.47, 32.9, -7.058e-08), (46.49, 32.89, -8.801e-08), (46.51, 32.88, -7.401e-08), (46.53, 32.87, -9.03e-08), (46.52, 32.88, -3.329e-08), (46.55, 32.86, -7.38e-08), (46.57, 32.85, -9.11e-08), (46.56, 32.86, -4.162e-08), (46.61, 32.83, -9.255e-08), (46.59, 32.84, -7.753e-08), (46.6, 32.84, -4.162e-08), (46.64, 32.82, -7.153e-08), (46.63, 32.83, -8.032e-08), (46.65, 32.81, -9.317e-08), (46.67, 32.81, -8.25e-08), (46.69, 32.79, -9.419e-08), (46.68, 32.8, -5.438e-08), (46.71, 32.79, -8.305e-08), (46.92, 32.64, -6.549e-08), (46.94, 32.62, -7.617e-08), (46.93, 32.63, -8.557e-08), (46.97, 32.59, -9.595e-08), (46.95, 32.61, -9.196e-08), (46.97, 32.6, -6.796e-08), (47.0, 32.58, -6.549e-08), (46.99, 32.59, -7.679e-08), (47.02, 32.56, -7.616e-08), (47.01, 32.57, -8.557e-08), (47.03, 32.55, -8.892e-08), (46.73, 32.77, -9.508e-08), (46.72, 32.78, -5.771e-08), (46.75, 32.75, -9.926e-08), (46.75, 32.77, -7.658e-08), (46.77, 32.75, -8.165e-08), (46.79, 32.73, -8.817e-08), (46.78, 32.74, -5.527e-08), (46.81, 32.71, -9.587e-08), (46.81, 32.72, -6.748e-08), (46.83, 32.69, -9.653e-08), (46.83, 32.71, -7.658e-08), (46.85, 32.69, -8.165e-08), (46.87, 32.67, -8.859e-08), (46.86, 32.68, -5.527e-08), (46.89, 32.65, -9.677e-08), (46.89, 32.66, -6.95e-08), (46.91, 32.65, -7.679e-08), (47.35, 32.47, -1.017e-07), (47.46, 32.19, -9.988e-08), (47.09, 32.51, -9.691e-08), (47.05, 32.53, -9.35e-08), (47.05, 32.54, -6.796e-08), (47.07, 32.53, -7.679e-08), (47.11, 32.49, -9.103e-08), (47.08, 32.52, -3.329e-08), (47.1, 32.5, -5.327e-08), (47.13, 32.47, -9.681e-08), (47.13, 32.48, -6.973e-08), (47.17, 32.45, -9.231e-08), (47.15, 32.47, -7.814e-08), (47.16, 32.46, -3.329e-08), (47.19, 32.45, -9.77e-08), (47.19, 32.46, -7.646e-08), (47.21, 32.47, -8.362e-08), (47.23, 32.47, -9.122e-08), (47.24, 32.48, -3.329e-08), (47.25, 32.48, -7.142e-08), (47.27, 32.49, -8.958e-08), (47.29, 32.48, -8.468e-08), (47.31, 32.48, -8.158e-08), (47.33, 32.48, -7.081e-08), (47.34, 32.48, -4.439e-08), (47.68, 31.03, -9.345e-08), (47.61, 31.61, -9.988e-08), (47.68, 31.15, -9.585e-08), (47.64, 31.08, -9.988e-08), (47.68, 31.43, -9.883e-08), (47.68, 31.13, -7.016e-08), (47.69, 31.41, -9.471e-08), (47.65, 32.05, -9.943e-08), (47.67, 32.03, -9.373e-08), (47.45, 32.29, -9.67e-08), (47.45, 32.31, -8.038e-08), (47.47, 32.27, -9.492e-08), (47.46, 32.29, -7.166e-08), (47.49, 32.25, -9.067e-08), (47.48, 32.26, -6.354e-08), (47.51, 32.23, -8.437e-08), (47.5, 32.24, -5.527e-08), (47.53, 32.19, -9.76e-08), (47.53, 32.21, -7.877e-08), (47.52, 32.22, -3.329e-08), (47.61, 32.09, -9.889e-08), (47.55, 32.17, -9.5e-08), (47.54, 32.19, -7.166e-08), (47.57, 32.15, -8.859e-08), (47.56, 32.16, -6.633e-08), (47.6, 32.12, -6.599e-08), (47.59, 32.13, -8.587e-08), (47.58, 32.14, -5.327e-08), (47.61, 32.11, -7.991e-08), (47.63, 32.07, -9.5e-08), (47.62, 32.09, -7.283e-08), (47.66, 32.04, -7.594e-08), (47.64, 32.06, -6.633e-08), (47.68, 32.02, -6.61e-08), (47.41, 32.45, -9.528e-08), (47.37, 32.47, -9.378e-08), (47.39, 32.47, -8.802e-08), (47.4, 32.46, -6.126e-08), (47.43, 32.43, -9.446e-08), (47.42, 32.44, -5.327e-08), (47.44, 32.33, -7.508e-08), (47.44, 32.41, -7.491e-08), (47.44, 32.42, -5.527e-08), (47.69, 31.01, -7.784e-08), (47.71, 31.0, -9.319e-08), (47.73, 31.0, -8.324e-08), (47.75, 31.0, -8.324e-08), (47.77, 31.0, -8.324e-08), (47.79, 31.0, -8.803e-08), (47.81, 31.0, -8.974e-08), (47.88, 31.0, -8.74e-08), (47.92, 31.0, -8.74e-08), (47.95, 31.0, -8.74e-08), (47.97, 31.0, -8.606e-08), (47.99, 31.01, -8.99e-08), (47.68, 31.05, -4.994e-08), (47.68, 31.07, -4.994e-08), (47.68, 31.09, -4.994e-08), (47.68, 31.11, -4.994e-08), (47.68, 31.29, -7.491e-08), (47.68, 31.31, -7.305e-08), (47.68, 31.33, -8.324e-08), (47.68, 31.39, -8.328e-08), (47.69, 31.43, -9.317e-08), (47.7, 31.45, -8.274e-08), (47.7, 31.44, -4.412e-08), (47.71, 31.47, -8.932e-08), (47.72, 31.48, -4.162e-08), (47.72, 31.49, -7.485e-08), (47.73, 31.51, -8.971e-08), (47.74, 31.53, -7.932e-08), (47.75, 31.55, -9.156e-08), (47.74, 31.52, -3.329e-08), (47.75, 31.57, -9.42e-08), (47.77, 31.61, -9.759e-08), (47.79, 31.63, -9.588e-08), (47.76, 31.57, -7.058e-08), (47.77, 31.59, -8.684e-08), (47.79, 31.65, -9.385e-08), (47.78, 31.61, -6.638e-08), (47.8, 31.65, -6.409e-08), (47.81, 31.67, -8.498e-08), (47.7, 31.99, -8.72e-08), (47.69, 31.99, -9.848e-08), (47.75, 31.93, -9.781e-08), (47.73, 31.95, -9.157e-08), (47.71, 31.97, -9.508e-08), (47.77, 31.89, -9.828e-08), (47.76, 31.92, -7.923e-08), (47.72, 31.96, -6.873e-08), (47.74, 31.94, -5.327e-08), (47.77, 31.91, -7.999e-08), (47.81, 31.69, -9.242e-08), (47.81, 31.85, -8.946e-08), (47.79, 31.87, -9.587e-08), (47.78, 31.89, -7.399e-08), (47.8, 31.86, -6.597e-08), (47.82, 31.7, -5.771e-08), (47.83, 31.71, -9.752e-08), (47.83, 31.73, -9.6e-08), (47.85, 31.75, -8.586e-08), (47.85, 31.79, -9.904e-08), (47.84, 31.82, -6.941e-08), (47.83, 31.83, -8.768e-08), (47.82, 31.84, -5.28e-08), (47.84, 31.74, -5.438e-08), (47.85, 31.77, -9.317e-08), (47.85, 31.81, -7.999e-08), (47.86, 31.78, -4.412e-08), (47.86, 31.79, -6.733e-08), (47.69, 32.01, -7.948e-08), (48.02, 31.01, -6.398e-08), (48.02, 30.73, -4.994e-08), (48.02, 30.75, -4.994e-08), (48.02, 30.77, -4.994e-08), (48.02, 30.79, -4.994e-08), (48.02, 30.81, -4.994e-08), (48.02, 30.83, -4.994e-08), (48.02, 30.85, -4.994e-08), (48.02, 30.87, -4.994e-08), (48.02, 30.89, -4.994e-08), (48.02, 30.91, -4.994e-08), (48.02, 30.93, -4.994e-08), (48.02, 30.95, -4.994e-08), (48.02, 30.97, -4.994e-08), (43.6, 32.72, 3.329e-08), (45.53, 33.13, 9.156e-08)], [(587, 588)], [(4, 0, 1), (2, 4, 1), (6, 25, 5), (7, 25, 6), (25, 9, 4), (18, 14, 15), (20, 17, 18), (20, 21, 19), (25, 12, 8), (27, 24, 12), (27, 12, 25), (46, 25, 10), (30, 28, 29), (30, 29, 27), (34, 31, 32), (46, 32, 30), (46, 30, 25), (46, 35, 36), (46, 36, 33), (46, 33, 34), (39, 37, 46), (46, 38, 39), (15, 13, 40), (46, 22, 23), (46, 23, 20), (46, 42, 43), (46, 47, 44), (51, 48, 49), (53, 520, 52), (46, 53, 51), (57, 54, 55), (46, 58, 59), (46, 59, 56), (46, 61, 62), (46, 63, 64), (70, 67, 46), (73, 71, 69), (77, 74, 75), (73, 75, 72), (78, 76, 77), (80, 78, 77), (82, 79, 80), (83, 81, 82), (85, 82, 80), (85, 80, 73), (87, 84, 85), (92, 88, 89), (92, 89, 87), (122, 92, 85), (94, 91, 92), (96, 93, 94), (122, 94, 92), (70, 41, 68), (70, 68, 67), (73, 69, 70), (100, 98, 99), (104, 101, 102), (122, 102, 100), (122, 105, 104), (122, 108, 521), (122, 110, 108), (122, 111, 109), (122, 96, 94), (115, 113, 95), (122, 114, 115), (118, 116, 117), (122, 97, 121), (100, 99, 122), (246, 122, 46), (127, 125, 126), (131, 128, 129), (133, 112, 522), (135, 133, 122), (138, 136, 134), (156, 135, 122), (156, 137, 138), (156, 138, 135), (156, 139, 140), (145, 141, 142), (147, 144, 145), (149, 523, 148), (126, 124, 150), (150, 149, 148), (156, 127, 150), (130, 131, 156), (156, 152, 130), (156, 153, 151), (156, 158, 155), (161, 159, 160), (156, 160, 157), (156, 165, 163), (156, 163, 161), (156, 167, 165), (170, 168, 166), (170, 166, 156), (172, 169, 170), (174, 173, 171), (156, 172, 170), (156, 174, 172), (177, 175, 176), (156, 182, 181), (186, 184, 156), (189, 188, 187), (192, 190, 191), (195, 193, 192), (198, 192, 156), (198, 196, 195), (200, 199, 198), (202, 201, 198), (206, 204, 198), (198, 207, 205), (211, 210, 198), (525, 198, 156), (225, 224, 198), (228, 227, 525), (214, 213, 228), (246, 216, 214), (246, 214, 228), (222, 221, 246), (246, 525, 156), (246, 235, 234), (239, 238, 246), (242, 241, 246), (231, 230, 246), (246, 232, 231), (243, 242, 246), (249, 247, 246), (250, 248, 249), (255, 254, 252), (246, 255, 252), (258, 257, 246), (262, 261, 246), (252, 250, 246), (264, 266, 265), (264, 268, 267), (246, 272, 271), (246, 273, 272), (246, 274, 273), (246, 276, 275), (246, 278, 277), (246, 280, 279), (246, 282, 281), (284, 285, 283), (246, 287, 284), (246, 288, 287), (246, 290, 289), (246, 293, 291), (246, 295, 294), (246, 297, 296), (246, 299, 298), (246, 302, 301), (304, 306, 303), (246, 308, 304), (246, 309, 308), (312, 314, 311), (317, 313, 246), (313, 316, 312), (315, 319, 317), (315, 321, 319), (246, 324, 320), (325, 327, 324), (328, 322, 246), (322, 329, 326), (328, 331, 322), (246, 337, 334), (335, 338, 246), (339, 341, 335), (340, 343, 246), (340, 344, 343), (346, 348, 345), (347, 350, 333), (347, 351, 350), (333, 353, 352), (333, 356, 354), (355, 357, 333), (355, 358, 357), (336, 359, 355), (336, 361, 359), (336, 362, 361), (336, 365, 363), (371, 368, 367), (371, 370, 369), (336, 372, 371), (380, 379, 336), (382, 380, 336), (388, 386, 387), (391, 389, 390), (394, 391, 382), (395, 393, 394), (400, 398, 380), (402, 401, 400), (382, 402, 400), (382, 385, 384), (404, 382, 336), (405, 404, 336), (397, 409, 408), (394, 410, 397), (382, 413, 412), (382, 414, 413), (419, 417, 415), (415, 421, 422), (425, 423, 415), (427, 424, 425), (429, 382, 404), (430, 382, 429), (432, 430, 431), (434, 432, 433), (435, 382, 430), (436, 430, 432), (438, 435, 430), (440, 415, 382), (441, 382, 439), (442, 440, 382), (443, 382, 441), (445, 440, 442), (447, 407, 404), (448, 404, 405), (458, 429, 406), (460, 459, 457), (468, 465, 427), (468, 466, 465), (469, 467, 468), (470, 468, 427), (473, 469, 468), (479, 472, 473), (476, 473, 468), (477, 468, 470), (482, 474, 475), (479, 475, 471), (480, 476, 468), (481, 468, 477), (479, 485, 484), (486, 487, 485), (490, 487, 488), (487, 492, 489), (493, 487, 490), (487, 494, 492), (495, 487, 493), (487, 496, 494), (498, 499, 497), (495, 498, 487), (500, 501, 499), (504, 501, 502), (504, 505, 503), (506, 415, 440), (510, 427, 446), (513, 470, 427), (515, 509, 510), (516, 510, 511), (517, 514, 509), (526, 10, 11), (529, 46, 528), (46, 10, 527), (531, 46, 530), (535, 46, 532), (534, 536, 533), (538, 46, 537), (539, 46, 538), (541, 46, 540), (542, 46, 541), (46, 535, 536), (46, 543, 545), (546, 46, 545), (547, 46, 546), (549, 46, 547), (550, 46, 549), (551, 547, 548), (554, 549, 553), (555, 557, 554), (556, 557, 555), (559, 557, 558), (560, 557, 559), (561, 557, 560), (562, 567, 557), (563, 567, 562), (564, 567, 563), (567, 549, 557), (565, 569, 567), (566, 569, 565), (572, 573, 571), (567, 569, 570), (567, 570, 573), (574, 567, 573), (575, 567, 574), (578, 579, 577), (567, 576, 579), (582, 567, 581), (588, 590, 589), (593, 591, 590), (596, 586, 592), (567, 579, 580), (584, 567, 583), (585, 567, 584), (601, 567, 598), (604, 601, 599), (603, 605, 602), (550, 601, 604), (550, 604, 605), (606, 550, 605), (607, 608, 606), (610, 608, 609), (614, 610, 613), (616, 610, 615), (618, 610, 616), (619, 610, 618), (620, 610, 619), (622, 610, 621), (625, 610, 623), (624, 625, 623), (610, 625, 626), (627, 610, 626), (629, 610, 628), (630, 631, 610), (633, 610, 631), (632, 633, 631), (667, 635, 636), (639, 637, 667), (641, 594, 595), (642, 595, 596), (643, 645, 642), (647, 644, 641), (648, 641, 645), (650, 646, 647), (651, 641, 648), (667, 650, 647), (667, 647, 651), (667, 652, 653), (667, 653, 649), (654, 657, 667), (655, 656, 667), (667, 660, 655), (663, 667, 657), (661, 663, 657), (667, 662, 659), (670, 667, 663), (667, 668, 669), (667, 669, 666), (674, 667, 670), (676, 672, 673), (679, 667, 674), (677, 680, 674), (667, 636, 634), (667, 634, 678), (682, 667, 681), (683, 682, 681), (685, 46, 550), (686, 550, 610), (687, 686, 633), (688, 689, 687), (691, 692, 690), (694, 686, 693), (696, 698, 686), (697, 698, 696), (699, 686, 698), (686, 699, 700), (702, 638, 639), (705, 703, 702), (667, 702, 639), (707, 704, 705), (711, 709, 710), (667, 710, 706), (667, 706, 707), (716, 712, 713), (714, 700, 699), (717, 715, 716), (719, 722, 718), (723, 720, 721), (735, 727, 667), (728, 686, 724), (735, 729, 730), (732, 734, 731), (826, 667, 737), (738, 736, 682), (667, 736, 739), (740, 667, 739), (741, 667, 740), (1219, 667, 742), (743, 744, 667), (737, 667, 744), (745, 737, 744), (751, 737, 748), (749, 751, 748), (750, 751, 749), (752, 753, 751), (758, 826, 751), (757, 759, 751), (760, 685, 550), (760, 46, 685), (735, 686, 734), (762, 763, 758), (764, 758, 763), (766, 758, 764), (768, 765, 767), (770, 758, 768), (771, 758, 769), (775, 758, 773), (784, 777, 778), (788, 785, 786), (788, 786, 780), (784, 782, 783), (796, 789, 793), (797, 794, 795), (798, 795, 796), (784, 778, 794), (799, 794, 797), (800, 784, 799), (801, 826, 788), (788, 782, 784), (788, 758, 787), (788, 784, 802), (804, 788, 803), (807, 788, 805), (809, 788, 806), (810, 808, 809), (811, 788, 808), (812, 788, 811), (815, 812, 813), (819, 788, 814), (820, 814, 816), (821, 784, 800), (823, 784, 821), (824, 784, 823), (825, 802, 824), (826, 123, 760), (827, 246, 123), (826, 827, 123), (828, 788, 817), (831, 801, 828), (837, 832, 833), (837, 833, 834), (839, 836, 830), (839, 837, 835), (844, 840, 841), (848, 839, 843), (848, 843, 845), (847, 848, 845), (849, 850, 848), (839, 848, 850), (851, 852, 839), (853, 854, 852), (858, 839, 857), (861, 862, 860), (863, 864, 839), (865, 866, 864), (867, 839, 866), (868, 839, 867), (870, 868, 869), (871, 839, 870), (873, 839, 871), (874, 839, 873), (875, 839, 874), (876, 839, 875), (882, 839, 880), (826, 246, 827), (883, 839, 881), (886, 839, 885), (887, 839, 886), (889, 887, 888), (890, 887, 889), (892, 887, 891), (893, 887, 892), (895, 893, 894), (896, 801, 893), (898, 801, 896), (899, 801, 898), (901, 897, 899), (972, 246, 902), (902, 246, 826), (972, 902, 826), (972, 826, 903), (972, 903, 904), (904, 801, 897), (904, 897, 900), (907, 904, 905), (908, 904, 907), (910, 911, 909), (912, 911, 1220), (914, 904, 913), (917, 972, 904), (915, 917, 904), (918, 917, 915), (919, 917, 918), (923, 917, 922), (924, 917, 923), (926, 927, 925), (930, 928, 927), (932, 928, 930), (933, 928, 932), (928, 917, 927), (937, 972, 935), (917, 938, 935), (917, 928, 940), (941, 917, 940), (942, 943, 941), (917, 943, 944), (945, 917, 944), (946, 917, 945), (947, 948, 917), (950, 917, 949), (951, 952, 917), (953, 956, 952), (955, 956, 954), (959, 956, 958), (961, 956, 959), (964, 917, 960), (968, 962, 963), (971, 966, 967), (974, 972, 973), (975, 972, 974), (976, 972, 975), (977, 972, 976), (978, 972, 977), (979, 978, 977), (979, 980, 978), (982, 978, 981), (983, 978, 982), (985, 937, 935), (939, 986, 938), (973, 972, 937), (936, 988, 939), (989, 993, 936), (989, 995, 993), (934, 996, 989), (999, 934, 990), (997, 1000, 996), (1002, 997, 934), (1003, 934, 998), (997, 1004, 1001), (1008, 980, 1007), (1010, 978, 1009), (1011, 970, 965), (1013, 934, 969), (1015, 990, 1012), (1018, 978, 983), (1020, 978, 1018), (1017, 972, 978), (1021, 978, 1019), (1022, 978, 1021), (1024, 978, 1022), (1026, 1017, 1024), (1027, 1026, 1025), (1030, 1017, 1028), (1032, 1017, 1029), (1033, 1031, 1032), (1034, 1017, 1031), (1036, 1017, 1034), (1037, 1017, 1036), (1039, 1017, 1037), (1040, 1017, 1038), (1043, 972, 1041), (1045, 972, 1042), (1046, 1044, 1045), (1048, 972, 1044), (1050, 972, 1047), (1051, 1016, 1049), (1052, 1017, 1040), (1054, 972, 1017), (1055, 1017, 1052), (1056, 972, 1054), (1057, 972, 1056), (1059, 972, 1057), (1062, 972, 1059), (1063, 972, 1061), (1064, 972, 1063), (1066, 972, 1064), (1068, 972, 1066), (1016, 292, 972), (1070, 1016, 1069), (1072, 1016, 1051), (1076, 1071, 1074), (1077, 1075, 1071), (1078, 1016, 1075), (1081, 1016, 1078), (1082, 1080, 1081), (1085, 1016, 1084), (1087, 1016, 1086), (1088, 1089, 1016), (1091, 1069, 1090), (1092, 1069, 1091), (1097, 1094, 292), (1099, 1097, 1096), (1095, 292, 1016), (1101, 1095, 1016), (1103, 1070, 1069), (1104, 1103, 1069), (1106, 1070, 1103), (1108, 1070, 1105), (1110, 1070, 1107), (1113, 1070, 1109), (1114, 1101, 1016), (1114, 1016, 1070), (1116, 1070, 1111), (1118, 1117, 1115), (1120, 1114, 1117), (1122, 1114, 1119), (1123, 1101, 1114), (1126, 1101, 1123), (1132, 1069, 1128), (1131, 1128, 1130), (1133, 1132, 1128), (1134, 1069, 1132), (1137, 292, 1094), (1138, 292, 1137), (1140, 292, 1139), (1141, 292, 1140), (1141, 1142, 292), (1143, 292, 1142), (1144, 292, 1143), (405, 336, 292), (1145, 292, 1144), (1146, 292, 1145), (1149, 1094, 1097), (1099, 1152, 1097), (1098, 1154, 1095), (1100, 1156, 1098), (1098, 1157, 1100), (1158, 1159, 1157), (1095, 1162, 1160), (1164, 1166, 1163), (1168, 1171, 1167), (1169, 1173, 1168), (1179, 1178, 1095), (1180, 1095, 1176), (1183, 1179, 1180), (1184, 1178, 1179), (1185, 1181, 1182), (1186, 1175, 1172), (1193, 1192, 1095), (1187, 1095, 1181), (1190, 1187, 1188), (1195, 1193, 1095), (1197, 1095, 1187), (1194, 1199, 1193), (1195, 1200, 1193), (1201, 1195, 1196), (1195, 1202, 1200), (1204, 1095, 1127), (1205, 405, 1148), (498, 497, 487), (590, 591, 589), (596, 592, 593), (792, 793, 791), (796, 793, 792), (2, 5, 4), (4, 9, 3), (5, 25, 4), (25, 8, 9), (18, 16, 14), (46, 20, 18), (20, 23, 21), (12, 24, 519), (27, 29, 26), (25, 30, 27), (46, 34, 32), (46, 37, 35), (46, 40, 38), (46, 15, 40), (46, 18, 15), (46, 43, 22), (46, 45, 42), (46, 44, 45), (46, 49, 47), (46, 51, 49), (51, 52, 50), (51, 53, 52), (46, 55, 53), (46, 57, 55), (46, 56, 57), (46, 60, 58), (46, 62, 60), (46, 64, 61), (46, 65, 63), (46, 67, 65), (67, 68, 66), (73, 77, 75), (73, 80, 77), (85, 83, 82), (87, 89, 86), (92, 90, 88), (85, 92, 87), (46, 73, 70), (46, 85, 73), (46, 122, 85), (122, 104, 102), (104, 105, 103), (122, 521, 105), (521, 108, 106), (108, 110, 107), (122, 109, 110), (122, 522, 111), (122, 95, 96), (122, 115, 95), (122, 117, 114), (122, 118, 117), (122, 120, 118), (120, 121, 119), (122, 99, 97), (120, 122, 121), (123, 246, 46), (156, 129, 127), (156, 131, 129), (122, 133, 522), (133, 135, 132), (135, 138, 134), (156, 140, 137), (156, 142, 139), (145, 143, 141), (156, 145, 142), (156, 147, 145), (156, 146, 147), (156, 148, 146), (156, 150, 148), (150, 127, 126), (246, 156, 122), (156, 151, 152), (156, 155, 153), (155, 158, 154), (156, 157, 158), (156, 161, 160), (163, 165, 162), (165, 167, 164), (156, 166, 167), (172, 174, 171), (156, 176, 174), (156, 177, 176), (156, 178, 177), (156, 179, 178), (156, 180, 179), (156, 181, 180), (156, 183, 182), (156, 184, 183), (186, 185, 184), (156, 187, 186), (156, 189, 187), (156, 191, 189), (156, 192, 191), (195, 194, 193), (198, 195, 192), (198, 197, 196), (198, 199, 197), (198, 201, 200), (198, 203, 202), (198, 204, 203), (198, 205, 206), (198, 208, 207), (198, 209, 208), (198, 210, 209), (198, 212, 211), (198, 223, 212), (525, 226, 198), (198, 224, 223), (226, 225, 198), (525, 524, 226), (525, 227, 524), (246, 228, 525), (214, 216, 215), (246, 217, 216), (246, 218, 217), (246, 219, 218), (246, 220, 219), (246, 221, 220), (234, 235, 233), (246, 236, 235), (246, 237, 236), (246, 238, 237), (246, 240, 239), (246, 241, 240), (246, 245, 244), (246, 229, 222), (246, 230, 229), (246, 234, 232), (246, 244, 243), (246, 247, 245), (252, 251, 250), (252, 254, 253), (246, 256, 255), (246, 257, 256), (246, 259, 258), (246, 260, 259), (246, 261, 260), (264, 262, 246), (246, 250, 249), (264, 265, 263), (264, 267, 266), (264, 269, 268), (269, 271, 270), (269, 246, 271), (246, 275, 274), (246, 269, 264), (246, 277, 276), (246, 279, 278), (246, 281, 280), (246, 283, 282), (246, 284, 283), (284, 287, 286), (246, 289, 288), (246, 291, 290), (246, 294, 293), (246, 296, 295), (246, 298, 297), (246, 300, 299), (246, 301, 300), (246, 303, 302), (304, 303, 246), (303, 306, 305), (304, 308, 307), (246, 310, 309), (246, 311, 310), (246, 312, 311), (313, 312, 246), (315, 317, 246), (317, 319, 318), (246, 320, 315), (320, 324, 323), (246, 325, 324), (326, 325, 246), (322, 326, 246), (322, 330, 329), (328, 332, 331), (246, 334, 328), (292, 336, 246), (246, 338, 337), (246, 339, 335), (333, 340, 246), (246, 342, 339), (246, 343, 342), (333, 345, 340), (333, 346, 345), (333, 349, 346), (333, 350, 349), (347, 333, 352), (333, 354, 353), (333, 357, 356), (359, 361, 360), (336, 333, 246), (336, 355, 333), (336, 363, 362), (363, 365, 364), (336, 366, 365), (371, 366, 336), (366, 371, 367), (371, 369, 368), (336, 373, 372), (336, 374, 373), (336, 375, 374), (336, 376, 375), (336, 377, 376), (336, 378, 377), (336, 379, 378), (382, 390, 388), (382, 391, 390), (394, 392, 391), (394, 396, 395), (394, 397, 396), (380, 398, 381), (382, 400, 380), (400, 401, 399), (382, 403, 402), (384, 383, 403), (382, 384, 403), (382, 387, 385), (382, 388, 387), (397, 410, 409), (382, 410, 394), (382, 411, 410), (411, 382, 412), (415, 414, 382), (417, 416, 414), (415, 417, 414), (419, 418, 417), (422, 420, 419), (415, 422, 419), (415, 423, 421), (427, 426, 424), (415, 427, 425), (431, 430, 429), (433, 432, 431), (438, 437, 435), (439, 382, 435), (443, 442, 382), (445, 444, 440), (407, 406, 404), (449, 448, 405), (450, 449, 405), (451, 450, 405), (452, 451, 405), (453, 452, 405), (454, 453, 405), (455, 454, 405), (456, 455, 405), (406, 429, 404), (457, 459, 406), (459, 458, 406), (461, 458, 459), (462, 429, 458), (463, 433, 431), (427, 465, 428), (465, 466, 464), (473, 472, 469), (479, 471, 472), (482, 478, 474), (479, 482, 475), (481, 480, 468), (479, 484, 482), (483, 479, 473), (479, 486, 485), (488, 487, 486), (491, 490, 488), (487, 497, 496), (498, 500, 499), (500, 502, 501), (504, 503, 501), (446, 427, 415), (507, 446, 415), (508, 507, 415), (510, 509, 427), (511, 510, 446), (512, 511, 446), (514, 513, 427), (509, 514, 427), (518, 517, 509), (526, 527, 10), (528, 46, 527), (529, 530, 46), (531, 532, 46), (533, 536, 535), (537, 46, 536), (539, 540, 46), (542, 543, 46), (544, 545, 543), (551, 549, 547), (552, 553, 549), (554, 557, 549), (556, 558, 557), (561, 562, 557), (564, 565, 567), (566, 568, 569), (571, 573, 570), (567, 550, 549), (575, 576, 567), (577, 579, 576), (581, 567, 580), (582, 583, 567), (593, 592, 591), (596, 595, 586), (585, 598, 567), (597, 601, 598), (600, 604, 599), (602, 605, 604), (550, 567, 601), (606, 608, 550), (610, 550, 608), (611, 612, 609), (613, 610, 612), (614, 615, 610), (610, 609, 612), (617, 618, 616), (620, 621, 610), (622, 623, 610), (627, 628, 610), (629, 630, 610), (667, 637, 635), (641, 640, 594), (642, 641, 595), (642, 645, 641), (651, 647, 641), (667, 649, 650), (651, 654, 667), (667, 656, 652), (658, 661, 657), (667, 659, 660), (661, 664, 663), (667, 666, 662), (666, 669, 665), (663, 671, 670), (667, 673, 668), (667, 676, 673), (676, 678, 675), (674, 680, 679), (667, 678, 676), (681, 667, 679), (683, 684, 682), (687, 689, 686), (686, 610, 633), (689, 690, 686), (690, 692, 686), (692, 693, 686), (694, 695, 686), (695, 696, 686), (702, 703, 701), (667, 705, 702), (667, 707, 705), (706, 710, 708), (667, 711, 710), (667, 713, 711), (667, 716, 713), (667, 717, 716), (700, 718, 686), (667, 721, 717), (718, 722, 686), (667, 723, 721), (722, 724, 686), (667, 727, 723), (725, 728, 724), (727, 730, 726), (728, 731, 686), (735, 733, 729), (727, 735, 730), (731, 734, 686), (826, 735, 667), (736, 667, 682), (741, 742, 667), (1219, 743, 667), (746, 748, 737), (747, 749, 748), (751, 826, 737), (750, 752, 751), (753, 754, 751), (754, 755, 751), (756, 757, 751), (759, 758, 751), (686, 760, 550), (826, 686, 735), (761, 758, 759), (761, 762, 758), (766, 765, 758), (768, 758, 765), (770, 769, 758), (773, 758, 771), (774, 772, 758), (775, 774, 758), (779, 758, 772), (777, 784, 776), (779, 787, 758), (782, 780, 781), (788, 787, 785), (782, 788, 780), (796, 795, 789), (798, 797, 795), (799, 784, 794), (760, 123, 46), (788, 826, 758), (803, 788, 802), (805, 788, 804), (807, 806, 788), (809, 808, 788), (814, 788, 812), (815, 814, 812), (818, 817, 788), (819, 818, 788), (820, 819, 814), (822, 821, 800), (824, 802, 784), (686, 826, 760), (828, 801, 788), (830, 836, 829), (831, 838, 801), (835, 837, 834), (839, 835, 836), (839, 838, 837), (839, 801, 838), (844, 843, 840), (843, 830, 842), (844, 845, 843), (843, 839, 830), (846, 847, 845), (850, 851, 839), (852, 854, 839), (854, 855, 839), (855, 856, 839), (856, 857, 839), (858, 859, 839), (859, 860, 839), (860, 862, 839), (862, 863, 839), (864, 866, 839), (868, 870, 839), (872, 871, 870), (876, 877, 839), (877, 878, 839), (878, 879, 839), (879, 880, 839), (882, 881, 839), (884, 883, 881), (885, 839, 883), (888, 887, 886), (887, 801, 839), (893, 801, 887), (894, 893, 892), (899, 897, 801), (801, 903, 826), (904, 903, 801), (905, 904, 900), (906, 907, 905), (908, 909, 904), (909, 911, 904), (912, 904, 911), (912, 913, 904), (914, 915, 904), (916, 918, 915), (919, 920, 917), (920, 922, 917), (921, 923, 922), (924, 925, 917), (925, 927, 917), (929, 930, 927), (931, 932, 930), (934, 936, 917), (935, 972, 917), (917, 939, 938), (936, 939, 917), (941, 943, 917), (946, 947, 917), (948, 949, 917), (950, 951, 917), (952, 956, 917), (954, 956, 953), (957, 958, 956), (960, 917, 956), (961, 960, 956), (963, 962, 917), (964, 963, 917), (966, 965, 917), (967, 966, 917), (962, 967, 917), (969, 934, 917), (970, 969, 917), (965, 970, 917), (984, 983, 982), (939, 988, 987), (934, 989, 936), (991, 974, 973), (936, 993, 992), (994, 975, 974), (934, 997, 996), (999, 998, 934), (997, 1001, 1000), (1003, 1002, 934), (997, 1005, 1004), (1006, 1005, 997), (1008, 978, 980), (1008, 1009, 978), (1010, 981, 978), (1012, 990, 934), (1013, 1012, 934), (1015, 1014, 990), (972, 292, 246), (1020, 1019, 978), (1023, 1022, 1021), (1024, 1017, 978), (1025, 1026, 1024), (1028, 1017, 1026), (1030, 1029, 1017), (1032, 1031, 1017), (1035, 1034, 1031), (1039, 1038, 1017), (1043, 1042, 972), (1045, 1044, 972), (1048, 1047, 972), (1049, 1016, 972), (1050, 1049, 972), (1053, 1052, 1040), (1055, 1054, 1017), (1058, 1057, 1056), (1060, 1059, 1057), (1062, 1061, 972), (1065, 1064, 1063), (1067, 1066, 1064), (1068, 1041, 972), (1072, 1071, 1016), (1073, 1072, 1051), (1074, 1071, 1072), (1075, 1016, 1071), (1079, 1078, 1075), (1081, 1080, 1016), (1080, 1083, 1016), (1083, 1084, 1016), (1085, 1086, 1016), (1087, 1088, 1016), (1089, 1069, 1016), (1090, 1069, 1089), (1093, 1069, 1092), (1095, 1096, 292), (1096, 1097, 292), (1102, 1095, 1101), (1106, 1105, 1070), (1108, 1107, 1070), (1110, 1109, 1070), (1112, 1111, 1070), (1113, 1112, 1070), (1117, 1114, 1070), (1115, 1117, 1070), (1116, 1115, 1070), (1120, 1119, 1114), (1121, 1120, 1117), (1124, 1123, 1114), (1125, 1102, 1101), (1127, 1095, 1102), (1129, 1128, 1069), (1130, 1128, 1129), (1134, 1104, 1069), (1135, 1134, 1132), (1136, 1135, 1132), (1139, 292, 1138), (1146, 405, 292), (1146, 1147, 405), (1147, 1148, 405), (1150, 1149, 1097), (1151, 1150, 1097), (1152, 1151, 1097), (1153, 1096, 1095), (1095, 1154, 1153), (1098, 1155, 1154), (1098, 1158, 1157), (1095, 1160, 1098), (1098, 1160, 1158), (1160, 1162, 1161), (1095, 1163, 1162), (1095, 1164, 1163), (1165, 1164, 1095), (1095, 1167, 1165), (1168, 1167, 1095), (1169, 1168, 1095), (1167, 1171, 1170), (1095, 1172, 1169), (1172, 1175, 1174), (1177, 1176, 1095), (1180, 1179, 1095), (1178, 1181, 1095), (1182, 1181, 1178), (1186, 1172, 1095), (1192, 1186, 1095), (1188, 1187, 1181), (1189, 1188, 1181), (1186, 1192, 1191), (1196, 1195, 1095), (1197, 1196, 1095), (1198, 1197, 1187), (1193, 1200, 1194), (1195, 1203, 1202), (1204, 1177, 1095), (1206, 456, 405), (1207, 1206, 405), (1208, 1207, 405), (1209, 1208, 405), (1210, 1209, 405), (1211, 1210, 405), (1212, 1211, 405), (1213, 1212, 405), (1214, 1213, 405), (1215, 1214, 405), (1216, 1215, 405), (1217, 1216, 405), (1218, 1217, 405), (1205, 1218, 405)])
me_mesh.update()

# ---- objects
ob_mycurve = bpy.data.objects.new('myCurve', me_mesh)

# ---- transforms, parenting, visibility, modifiers, constraints
ob_mycurve.location = (0.0, 0.0, 0.0)
_m = ob_mycurve.modifiers.new('Auto Smooth', 'NODES')
_m.node_group = ng_auto_smooth
_gi = [s.identifier for s in ng_auto_smooth.interface.items_tree if s.item_type == 'SOCKET' and s.in_out == 'INPUT']
_m[_gi[1]] = 3.142  # Angle

# ---- collection membership
scene.collection.objects.link(ob_mycurve)

# ---- scene / render settings (as saved in the file)
scene.frame_start = 1; scene.frame_end = 250; scene.frame_set(1)
scene.render.engine = 'BLENDER_EEVEE_NEXT'
scene.cycles.sampling_pattern = 'TABULATED_SOBOL'
scene.cycles.use_light_tree = False
scene.view_settings.view_transform = 'Filmic'
bpy.context.view_layer.update()

# ---- added for rendering (the .blend has no active camera and no usable light): camera, sun
cam_auto = bpy.data.cameras.new('AutoCamera')
cam_auto.lens = 50.0
cam_auto.sensor_width = 36.0
cam_auto.clip_end = 1000.0
ob_auto_camera = bpy.data.objects.new('AutoCamera', cam_auto)
scene.collection.objects.link(ob_auto_camera)
ob_auto_camera.location = (52.4742, 23.1644, 5.40617)
ob_auto_camera.rotation_euler = (1.09748, -7.21219e-08, 0.694738)
scene.camera = ob_auto_camera
light_auto_sun = bpy.data.lights.new('AutoSun', 'SUN')
light_auto_sun.energy = 3.0
light_auto_sun.angle = 0.0523599
ob_auto_sun = bpy.data.objects.new('AutoSun', light_auto_sun)
scene.collection.objects.link(ob_auto_sun)
ob_auto_sun.rotation_euler = (0.872665, 0.174533, 0.523599)
bpy.context.view_layer.update()
